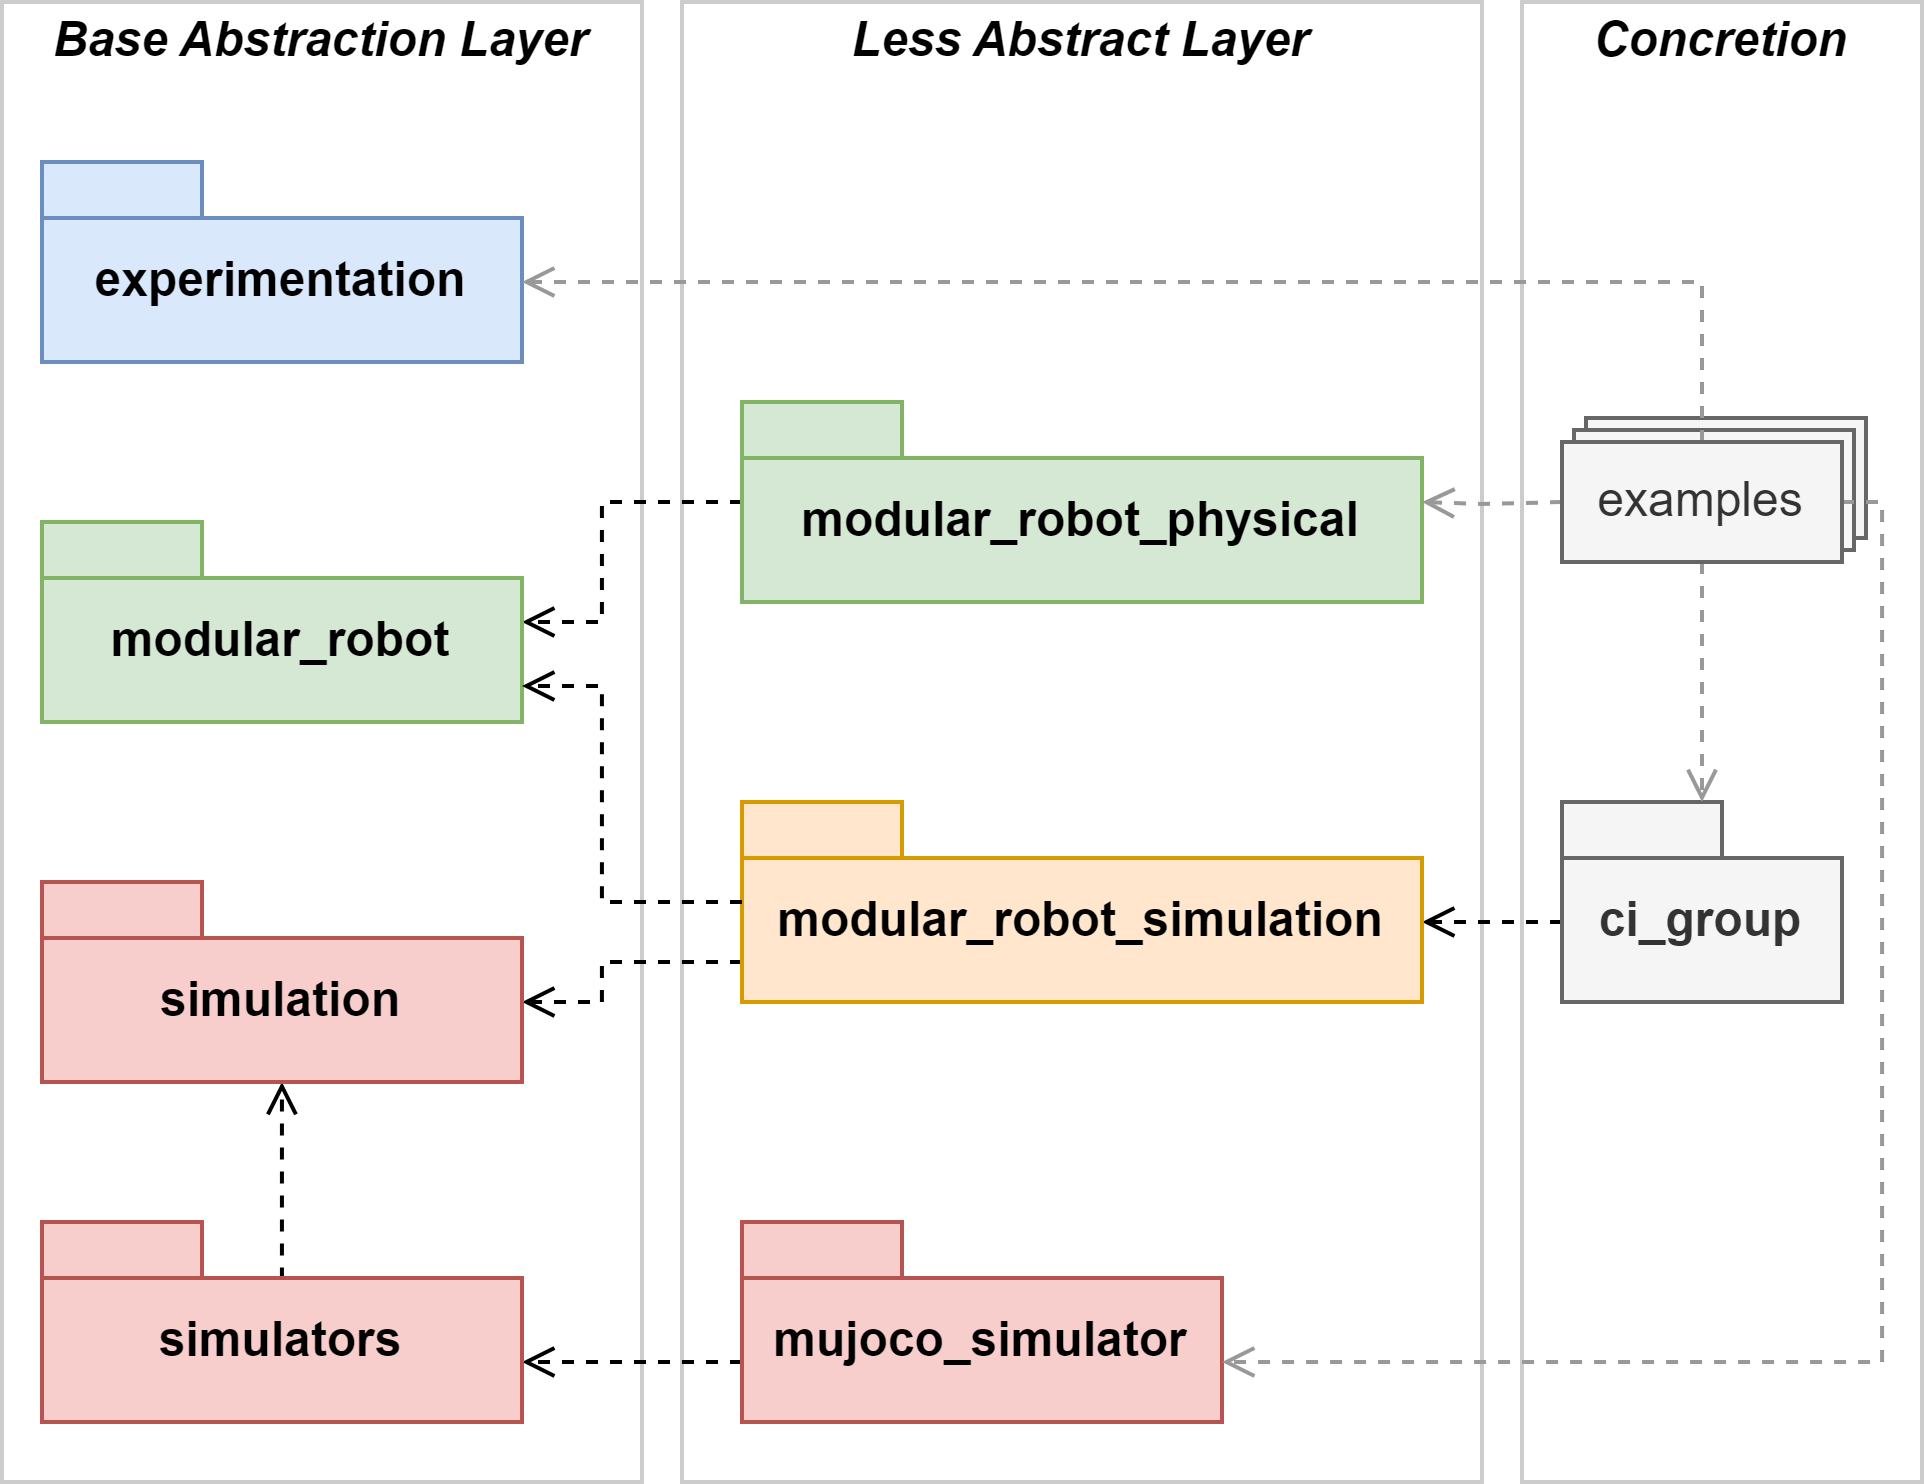

The diagram above was exported from draw.io. Its source (the exported page's mxGraphModel, read from the mxfile embedded in the PNG):
<mxGraphModel dx="813" dy="434" grid="1" gridSize="10" guides="1" tooltips="1" connect="1" arrows="1" fold="1" page="1" pageScale="1" pageWidth="827" pageHeight="1169" math="0" shadow="0">
  <root>
    <mxCell id="0" />
    <mxCell id="1" parent="0" />
    <mxCell id="x9mgyMHRU_F4l0mUaS5k-76" value="" style="rounded=0;whiteSpace=wrap;html=1;fillColor=#f5f5f5;fontColor=#333333;strokeColor=#666666;" vertex="1" parent="1">
      <mxGeometry x="426" y="384" width="70" height="30" as="geometry" />
    </mxCell>
    <mxCell id="x9mgyMHRU_F4l0mUaS5k-75" value="" style="rounded=0;whiteSpace=wrap;html=1;fillColor=#f5f5f5;fontColor=#333333;strokeColor=#666666;" vertex="1" parent="1">
      <mxGeometry x="423" y="387" width="70" height="30" as="geometry" />
    </mxCell>
    <mxCell id="x9mgyMHRU_F4l0mUaS5k-64" value="" style="rounded=0;whiteSpace=wrap;html=1;fillColor=none;strokeColor=#CCCCCC;" vertex="1" parent="1">
      <mxGeometry x="410" y="280" width="100" height="370" as="geometry" />
    </mxCell>
    <mxCell id="x9mgyMHRU_F4l0mUaS5k-60" value="" style="rounded=0;whiteSpace=wrap;html=1;fillColor=none;strokeColor=#CCCCCC;" vertex="1" parent="1">
      <mxGeometry x="30" y="280" width="160" height="370" as="geometry" />
    </mxCell>
    <mxCell id="x9mgyMHRU_F4l0mUaS5k-61" value="" style="rounded=0;whiteSpace=wrap;html=1;fillColor=none;strokeColor=#CCCCCC;" vertex="1" parent="1">
      <mxGeometry x="200" y="280" width="200" height="370" as="geometry" />
    </mxCell>
    <mxCell id="x9mgyMHRU_F4l0mUaS5k-53" style="edgeStyle=orthogonalEdgeStyle;rounded=0;orthogonalLoop=1;jettySize=auto;html=1;dashed=1;endArrow=open;endFill=0;" edge="1" parent="1" source="x9mgyMHRU_F4l0mUaS5k-13" target="x9mgyMHRU_F4l0mUaS5k-17">
      <mxGeometry relative="1" as="geometry">
        <Array as="points">
          <mxPoint x="400" y="510" />
          <mxPoint x="400" y="510" />
        </Array>
      </mxGeometry>
    </mxCell>
    <mxCell id="x9mgyMHRU_F4l0mUaS5k-13" value="ci_group" style="shape=folder;fontStyle=1;spacingTop=10;tabWidth=40;tabHeight=14;tabPosition=left;html=1;whiteSpace=wrap;fillColor=#f5f5f5;strokeColor=#666666;fontColor=#333333;" vertex="1" parent="1">
      <mxGeometry x="420" y="480" width="70" height="50" as="geometry" />
    </mxCell>
    <mxCell id="x9mgyMHRU_F4l0mUaS5k-54" style="edgeStyle=orthogonalEdgeStyle;rounded=0;orthogonalLoop=1;jettySize=auto;html=1;dashed=1;endArrow=open;endFill=0;" edge="1" parent="1" source="x9mgyMHRU_F4l0mUaS5k-14" target="x9mgyMHRU_F4l0mUaS5k-16">
      <mxGeometry relative="1" as="geometry">
        <Array as="points">
          <mxPoint x="180" y="620" />
          <mxPoint x="180" y="620" />
        </Array>
      </mxGeometry>
    </mxCell>
    <mxCell id="x9mgyMHRU_F4l0mUaS5k-14" value="mujoco_simulator" style="shape=folder;fontStyle=1;spacingTop=10;tabWidth=40;tabHeight=14;tabPosition=left;html=1;whiteSpace=wrap;fillColor=#f8cecc;strokeColor=#b85450;" vertex="1" parent="1">
      <mxGeometry x="215" y="585" width="120" height="50" as="geometry" />
    </mxCell>
    <mxCell id="x9mgyMHRU_F4l0mUaS5k-57" style="edgeStyle=orthogonalEdgeStyle;rounded=0;orthogonalLoop=1;jettySize=auto;html=1;dashed=1;endArrow=open;endFill=0;" edge="1" parent="1" source="x9mgyMHRU_F4l0mUaS5k-15" target="x9mgyMHRU_F4l0mUaS5k-50">
      <mxGeometry relative="1" as="geometry">
        <Array as="points">
          <mxPoint x="180" y="405" />
          <mxPoint x="180" y="435" />
        </Array>
      </mxGeometry>
    </mxCell>
    <mxCell id="x9mgyMHRU_F4l0mUaS5k-15" value="modular_robot_physical" style="shape=folder;fontStyle=1;spacingTop=10;tabWidth=40;tabHeight=14;tabPosition=left;html=1;whiteSpace=wrap;fillColor=#d5e8d4;strokeColor=#82b366;" vertex="1" parent="1">
      <mxGeometry x="215" y="380" width="170" height="50" as="geometry" />
    </mxCell>
    <mxCell id="x9mgyMHRU_F4l0mUaS5k-55" style="edgeStyle=orthogonalEdgeStyle;rounded=0;orthogonalLoop=1;jettySize=auto;html=1;dashed=1;endArrow=open;endFill=0;exitX=0.5;exitY=0.273;exitDx=0;exitDy=0;exitPerimeter=0;" edge="1" parent="1" source="x9mgyMHRU_F4l0mUaS5k-16" target="x9mgyMHRU_F4l0mUaS5k-52">
      <mxGeometry relative="1" as="geometry">
        <Array as="points">
          <mxPoint x="100" y="620" />
          <mxPoint x="100" y="620" />
        </Array>
      </mxGeometry>
    </mxCell>
    <mxCell id="x9mgyMHRU_F4l0mUaS5k-16" value="simulators" style="shape=folder;fontStyle=1;spacingTop=10;tabWidth=40;tabHeight=14;tabPosition=left;html=1;whiteSpace=wrap;fillColor=#f8cecc;strokeColor=#b85450;" vertex="1" parent="1">
      <mxGeometry x="40" y="585" width="120" height="50" as="geometry" />
    </mxCell>
    <mxCell id="x9mgyMHRU_F4l0mUaS5k-59" style="edgeStyle=orthogonalEdgeStyle;rounded=0;orthogonalLoop=1;jettySize=auto;html=1;dashed=1;endArrow=open;endFill=0;" edge="1" parent="1" source="x9mgyMHRU_F4l0mUaS5k-17" target="x9mgyMHRU_F4l0mUaS5k-52">
      <mxGeometry relative="1" as="geometry">
        <Array as="points">
          <mxPoint x="180" y="520" />
          <mxPoint x="180" y="530" />
        </Array>
      </mxGeometry>
    </mxCell>
    <mxCell id="x9mgyMHRU_F4l0mUaS5k-17" value="modular_robot_simulation" style="shape=folder;fontStyle=1;spacingTop=10;tabWidth=40;tabHeight=14;tabPosition=left;html=1;whiteSpace=wrap;fillColor=#ffe6cc;strokeColor=#d79b00;" vertex="1" parent="1">
      <mxGeometry x="215" y="480" width="170" height="50" as="geometry" />
    </mxCell>
    <mxCell id="x9mgyMHRU_F4l0mUaS5k-50" value="modular_robot" style="shape=folder;fontStyle=1;spacingTop=10;tabWidth=40;tabHeight=14;tabPosition=left;html=1;whiteSpace=wrap;fillColor=#d5e8d4;strokeColor=#82b366;" vertex="1" parent="1">
      <mxGeometry x="40" y="410" width="120" height="50" as="geometry" />
    </mxCell>
    <mxCell id="x9mgyMHRU_F4l0mUaS5k-51" value="experimentation" style="shape=folder;fontStyle=1;spacingTop=10;tabWidth=40;tabHeight=14;tabPosition=left;html=1;whiteSpace=wrap;fillColor=#dae8fc;strokeColor=#6c8ebf;" vertex="1" parent="1">
      <mxGeometry x="40" y="320" width="120" height="50" as="geometry" />
    </mxCell>
    <mxCell id="x9mgyMHRU_F4l0mUaS5k-52" value="simulation" style="shape=folder;fontStyle=1;spacingTop=10;tabWidth=40;tabHeight=14;tabPosition=left;html=1;whiteSpace=wrap;fillColor=#f8cecc;strokeColor=#b85450;" vertex="1" parent="1">
      <mxGeometry x="40" y="500" width="120" height="50" as="geometry" />
    </mxCell>
    <mxCell id="x9mgyMHRU_F4l0mUaS5k-56" style="edgeStyle=orthogonalEdgeStyle;rounded=0;orthogonalLoop=1;jettySize=auto;html=1;entryX=0;entryY=0;entryDx=120;entryDy=41;entryPerimeter=0;dashed=1;endArrow=open;endFill=0;" edge="1" parent="1" source="x9mgyMHRU_F4l0mUaS5k-17" target="x9mgyMHRU_F4l0mUaS5k-50">
      <mxGeometry relative="1" as="geometry">
        <Array as="points">
          <mxPoint x="180" y="505" />
          <mxPoint x="180" y="451" />
        </Array>
      </mxGeometry>
    </mxCell>
    <mxCell id="x9mgyMHRU_F4l0mUaS5k-62" value="&lt;b&gt;&lt;i&gt;Base Abstraction Layer&lt;/i&gt;&lt;/b&gt;" style="text;html=1;align=center;verticalAlign=middle;whiteSpace=wrap;rounded=0;" vertex="1" parent="1">
      <mxGeometry x="30" y="280" width="160" height="20" as="geometry" />
    </mxCell>
    <mxCell id="x9mgyMHRU_F4l0mUaS5k-63" value="&lt;b&gt;&lt;i&gt;Less Abstract Layer&lt;/i&gt;&lt;/b&gt;" style="text;html=1;align=center;verticalAlign=middle;whiteSpace=wrap;rounded=0;" vertex="1" parent="1">
      <mxGeometry x="200" y="280" width="200" height="20" as="geometry" />
    </mxCell>
    <mxCell id="x9mgyMHRU_F4l0mUaS5k-65" value="&lt;b&gt;&lt;i&gt;Concretion&lt;/i&gt;&lt;/b&gt;" style="text;html=1;align=center;verticalAlign=middle;whiteSpace=wrap;rounded=0;" vertex="1" parent="1">
      <mxGeometry x="410" y="280" width="100" height="20" as="geometry" />
    </mxCell>
    <mxCell id="x9mgyMHRU_F4l0mUaS5k-69" style="edgeStyle=orthogonalEdgeStyle;rounded=0;orthogonalLoop=1;jettySize=auto;html=1;dashed=1;endArrow=open;endFill=0;strokeColor=#999999;" edge="1" parent="1" source="x9mgyMHRU_F4l0mUaS5k-74" target="x9mgyMHRU_F4l0mUaS5k-51">
      <mxGeometry relative="1" as="geometry">
        <mxPoint x="455.0000000000002" y="380" as="sourcePoint" />
        <Array as="points">
          <mxPoint x="455" y="350" />
        </Array>
      </mxGeometry>
    </mxCell>
    <mxCell id="x9mgyMHRU_F4l0mUaS5k-72" style="edgeStyle=orthogonalEdgeStyle;rounded=0;orthogonalLoop=1;jettySize=auto;html=1;endArrow=open;endFill=0;dashed=1;strokeColor=#999999;" edge="1" parent="1" target="x9mgyMHRU_F4l0mUaS5k-15">
      <mxGeometry relative="1" as="geometry">
        <mxPoint x="420" y="405.01960784313735" as="sourcePoint" />
      </mxGeometry>
    </mxCell>
    <mxCell id="x9mgyMHRU_F4l0mUaS5k-73" style="edgeStyle=orthogonalEdgeStyle;rounded=0;orthogonalLoop=1;jettySize=auto;html=1;dashed=1;endArrow=open;endFill=0;strokeColor=#999999;" edge="1" parent="1" target="x9mgyMHRU_F4l0mUaS5k-14">
      <mxGeometry relative="1" as="geometry">
        <mxPoint x="490" y="405.01960784313735" as="sourcePoint" />
        <Array as="points">
          <mxPoint x="500" y="405" />
          <mxPoint x="500" y="620" />
        </Array>
      </mxGeometry>
    </mxCell>
    <mxCell id="x9mgyMHRU_F4l0mUaS5k-77" style="edgeStyle=orthogonalEdgeStyle;rounded=0;orthogonalLoop=1;jettySize=auto;html=1;endArrow=open;endFill=0;dashed=1;strokeColor=#999999;" edge="1" parent="1" source="x9mgyMHRU_F4l0mUaS5k-74" target="x9mgyMHRU_F4l0mUaS5k-13">
      <mxGeometry relative="1" as="geometry" />
    </mxCell>
    <mxCell id="x9mgyMHRU_F4l0mUaS5k-74" value="examples" style="rounded=0;whiteSpace=wrap;html=1;fillColor=#f5f5f5;fontColor=#333333;strokeColor=#666666;" vertex="1" parent="1">
      <mxGeometry x="420" y="390" width="70" height="30" as="geometry" />
    </mxCell>
  </root>
</mxGraphModel>